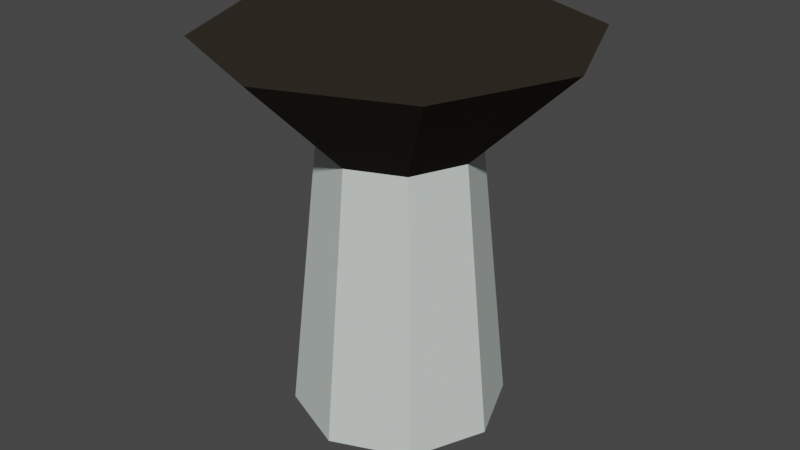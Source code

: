 # Source: pillar.blend  (saved by Blender 2.83.18; exported with 4.5.12 LTS)
import bpy
from mathutils import Matrix  # noqa: F401  (used for matrix-valued properties, if any)

bpy.ops.wm.read_factory_settings(use_empty=True)
scene = bpy.context.scene
scene.name = 'Scene'

# ---- collections
col_collection = bpy.data.collections.new('Collection'); scene.collection.children.link(col_collection)

# ---- materials (node trees are filled in below, after node groups)
mat_materia = bpy.data.materials.new('Materiał')
mat_materia.use_transparent_shadow = False
mat_materia__001 = bpy.data.materials.new('Materiał.001')
mat_materia__001.use_transparent_shadow = False

# ---- material node trees
mat_materia.use_nodes = True; mat_materia.node_tree.nodes.clear()
_N = mat_materia.node_tree.nodes; _L = mat_materia.node_tree.links
n0 = _N.new('ShaderNodeBsdfPrincipled'); n0.name = 'Principled BSDF'; n0.location = (10, 300)
n0.distribution = 'GGX'
n0.subsurface_method = 'BURLEY'
n0.inputs[0].default_value = (0.6359, 0.7106, 0.6681, 1.0)
n0.inputs[3].default_value = 1.45
n0.inputs[27].default_value = (0.0, 0.0, 0.0, 1.0)
n0.inputs[28].default_value = 1.0
n1 = _N.new('ShaderNodeOutputMaterial'); n1.name = 'Material Output'; n1.location = (300, 300)
_L.new(n0.outputs[0], n1.inputs[0])
n1.is_active_output = True
mat_materia__001.use_nodes = True; mat_materia__001.node_tree.nodes.clear()
_N = mat_materia__001.node_tree.nodes; _L = mat_materia__001.node_tree.links
n0 = _N.new('ShaderNodeBsdfPrincipled'); n0.name = 'Principled BSDF'; n0.location = (10, 300)
n0.distribution = 'GGX'
n0.subsurface_method = 'BURLEY'
n0.inputs[0].default_value = (0.0331, 0.02823, 0.02107, 1.0)
n0.inputs[3].default_value = 1.45
n0.inputs[13].default_value = 0.0
n0.inputs[27].default_value = (0.0, 0.0, 0.0, 1.0)
n0.inputs[28].default_value = 1.0
n1 = _N.new('ShaderNodeOutputMaterial'); n1.name = 'Material Output'; n1.location = (300, 300)
_L.new(n0.outputs[0], n1.inputs[0])
n1.is_active_output = True

# ---- world
world_world = bpy.data.worlds.new('World'); scene.world = world_world
world_world.use_nodes = True; world_world.node_tree.nodes.clear()
_N = world_world.node_tree.nodes; _L = world_world.node_tree.links
n0 = _N.new('ShaderNodeOutputWorld'); n0.name = 'World Output'; n0.location = (300, 300)
n1 = _N.new('ShaderNodeBackground'); n1.name = 'Background'; n1.location = (10, 300)
n1.inputs[0].default_value = (0.05088, 0.05088, 0.05088, 1.0)
_L.new(n1.outputs[0], n0.inputs[0])
n0.is_active_output = True
world_world.color = (0.05088, 0.05088, 0.05088)
world_world.use_sun_shadow = False
world_world.sun_shadow_jitter_overblur = 0.0

# ---- meshes
me_walec = bpy.data.meshes.new('Walec')
me_walec.from_pydata([(0.0, 1.0, -1.0), (5.476e-09, 1.735, 2.565), (0.7071, 0.7071, -1.0), (1.227, 1.227, 2.565), (1.0, -4.371e-08, -1.0), (1.735, -8.131e-08, 2.565), (0.7071, -0.7071, -1.0), (1.227, -1.227, 2.565), (-8.742e-08, -1.0, -1.0), (-1.462e-07, -1.735, 2.565), (-0.7071, -0.7071, -1.0), (-1.227, -1.227, 2.565), (-1.0, 1.192e-08, -1.0), (-1.735, 1.521e-08, 2.565), (-0.7071, 0.7071, -1.0), (-1.227, 1.227, 2.565), (-2.051e-09, 0.7247, 1.578), (0.5125, 0.5125, 1.578), (0.7247, -2.963e-08, 1.578), (0.5125, -0.5125, 1.578), (-6.541e-08, -0.7247, 1.578), (-0.5125, -0.5125, 1.578), (-0.7247, 1.069e-08, 1.578), (-0.5125, 0.5125, 1.578)], [], [(16, 1, 3, 17), (17, 3, 5, 18), (18, 5, 7, 19), (19, 7, 9, 20), (20, 9, 11, 21), (21, 11, 13, 22), (3, 1, 15, 13, 11, 9, 7, 5), (22, 13, 15, 23), (23, 15, 1, 16), (0, 2, 4, 6, 8, 10, 12, 14), (14, 23, 16, 0), (12, 22, 23, 14), (10, 21, 22, 12), (8, 20, 21, 10), (6, 19, 20, 8), (4, 18, 19, 6), (2, 17, 18, 4), (0, 16, 17, 2)])
me_walec.polygons.foreach_set('material_index', [1, 1, 1, 1, 1, 1, 1, 1, 1, 0, 0, 0, 0, 0, 0, 0, 0, 0])
_uv = me_walec.uv_layers.new(name='MapaUV')
_uv.uv.foreach_set('vector', [1.0, 0.8615, 1.0, 1.0, 0.875, 1.0, 0.875, 0.8615, 0.875, 0.8615, 0.875, 1.0, 0.75, 1.0, 0.75, 0.8615, 0.75, 0.8615, 0.75, 1.0, 0.625, 1.0, 0.625, 0.8615, 0.625, 0.8615, 0.625, 1.0, 0.5, 1.0, 0.5, 0.8615, 0.5, 0.8615, 0.5, 1.0, 0.375, 1.0, 0.375, 0.8615, 0.375, 0.8615, 0.375, 1.0, 0.25, 1.0, 0.25, 0.8615, 0.4197, 0.4197, 0.25, 0.49, 0.08029, 0.4197, 0.01, 0.25, 0.08029, 0.08029, 0.25, 0.01, 0.4197, 0.08029, 0.49, 0.25, 0.25, 0.8615, 0.25, 1.0, 0.125, 1.0, 0.125, 0.8615, 0.125, 0.8615, 0.125, 1.0, 0.0, 1.0, 0.0, 0.8615, 0.75, 0.49, 0.9197, 0.4197, 0.99, 0.25, 0.9197, 0.08029, 0.75, 0.01, 0.5803, 0.08029, 0.51, 0.25, 0.5803, 0.4197, 0.125, 0.5, 0.125, 0.8615, 0.0, 0.8615, 0.0, 0.5, 0.25, 0.5, 0.25, 0.8615, 0.125, 0.8615, 0.125, 0.5, 0.375, 0.5, 0.375, 0.8615, 0.25, 0.8615, 0.25, 0.5, 0.5, 0.5, 0.5, 0.8615, 0.375, 0.8615, 0.375, 0.5, 0.625, 0.5, 0.625, 0.8615, 0.5, 0.8615, 0.5, 0.5, 0.75, 0.5, 0.75, 0.8615, 0.625, 0.8615, 0.625, 0.5, 0.875, 0.5, 0.875, 0.8615, 0.75, 0.8615, 0.75, 0.5, 1.0, 0.5, 1.0, 0.8615, 0.875, 0.8615, 0.875, 0.5])
me_walec.materials.append(mat_materia)
me_walec.materials.append(mat_materia__001)
me_walec.use_remesh_fix_poles = True
me_walec.use_remesh_preserve_attributes = False
me_walec.use_mirror_vertex_groups = False
me_walec.update()

# ---- objects
ob_walec = bpy.data.objects.new('Walec', me_walec)

# ---- transforms, parenting, visibility, modifiers, constraints
ob_walec.location = (0.0, 0.0, 0.0)
ob_walec.lineart.crease_threshold = 0.0

# ---- collection membership
col_collection.objects.link(ob_walec)

# ---- scene / render settings (as saved in the file)
scene.frame_start = 1; scene.frame_end = 250; scene.frame_set(1)
scene.render.engine = 'BLENDER_EEVEE_NEXT'
scene.cycles.use_denoising = False
scene.cycles.samples = 128
scene.cycles.sampling_pattern = 'TABULATED_SOBOL'
scene.cycles.use_adaptive_sampling = False
scene.cycles.use_light_tree = False
scene.view_settings.view_transform = 'Filmic'
bpy.context.view_layer.update()

# ---- added for rendering (the .blend has no active camera and no usable light): camera, sun
cam_auto = bpy.data.cameras.new('AutoCamera')
cam_auto.lens = 50.0
cam_auto.sensor_width = 36.0
cam_auto.clip_end = 1000.0
ob_auto_camera = bpy.data.objects.new('AutoCamera', cam_auto)
scene.collection.objects.link(ob_auto_camera)
ob_auto_camera.location = (5.61186, -6.73424, 5.27201)
ob_auto_camera.rotation_euler = (1.09748, -7.21219e-08, 0.694738)
scene.camera = ob_auto_camera
light_auto_sun = bpy.data.lights.new('AutoSun', 'SUN')
light_auto_sun.energy = 3.0
light_auto_sun.angle = 0.0523599
ob_auto_sun = bpy.data.objects.new('AutoSun', light_auto_sun)
scene.collection.objects.link(ob_auto_sun)
ob_auto_sun.rotation_euler = (0.872665, 0.174533, 0.523599)
bpy.context.view_layer.update()
